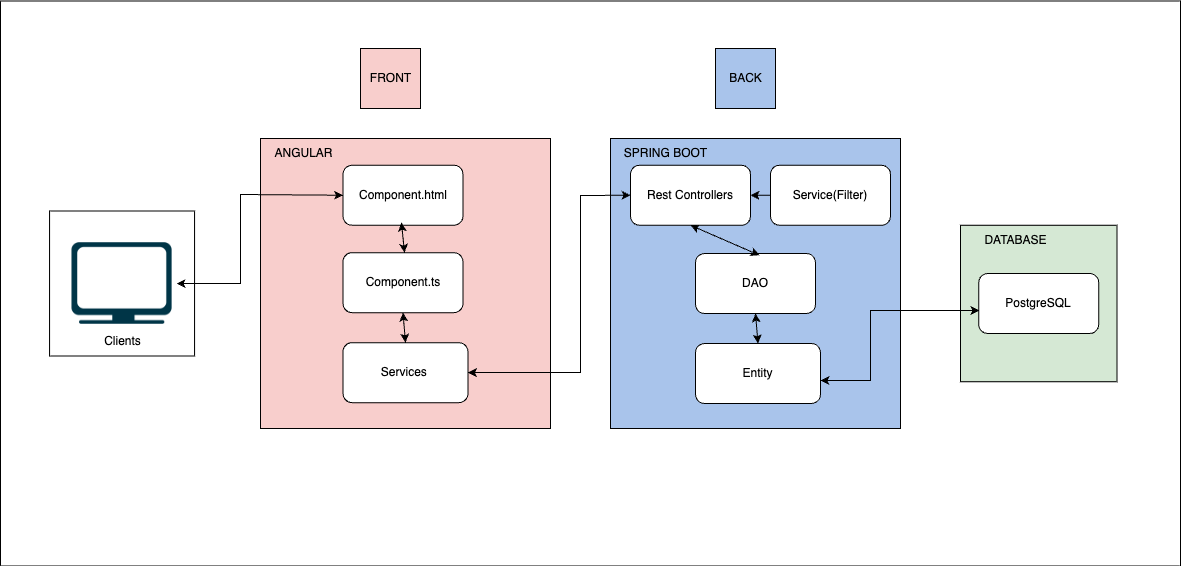

The diagram above was exported from draw.io. Its source (the exported page's mxGraphModel, read from the mxfile embedded in the PNG):
<mxGraphModel dx="3141" dy="1121" grid="1" gridSize="10" guides="1" tooltips="1" connect="1" arrows="1" fold="1" page="1" pageScale="1" pageWidth="827" pageHeight="1169" math="0" shadow="0">
  <root>
    <mxCell id="0" />
    <mxCell id="1" parent="0" />
    <mxCell id="8d2VbicAg9anVhpyNUOQ-7" value="" style="rounded=0;whiteSpace=wrap;html=1;" vertex="1" parent="1">
      <mxGeometry x="-160" y="32.5" width="1180" height="565" as="geometry" />
    </mxCell>
    <mxCell id="iuLZ6PP7oqChkT4p88FQ-34" value="" style="whiteSpace=wrap;html=1;aspect=fixed;" parent="1" vertex="1">
      <mxGeometry x="-110.93" y="242.5" width="145" height="145" as="geometry" />
    </mxCell>
    <mxCell id="iuLZ6PP7oqChkT4p88FQ-9" value="" style="whiteSpace=wrap;html=1;aspect=fixed;fillColor=#A9C4EB;" parent="1" vertex="1">
      <mxGeometry x="450" y="170" width="290" height="290" as="geometry" />
    </mxCell>
    <mxCell id="iuLZ6PP7oqChkT4p88FQ-10" value="Rest Controllers" style="rounded=1;whiteSpace=wrap;html=1;" parent="1" vertex="1">
      <mxGeometry x="470" y="196.75" width="120" height="60" as="geometry" />
    </mxCell>
    <mxCell id="iuLZ6PP7oqChkT4p88FQ-11" value="DAO" style="rounded=1;whiteSpace=wrap;html=1;" parent="1" vertex="1">
      <mxGeometry x="535" y="285" width="120" height="60" as="geometry" />
    </mxCell>
    <mxCell id="iuLZ6PP7oqChkT4p88FQ-12" value="Entity" style="rounded=1;whiteSpace=wrap;html=1;" parent="1" vertex="1">
      <mxGeometry x="535" y="375" width="125" height="60" as="geometry" />
    </mxCell>
    <mxCell id="iuLZ6PP7oqChkT4p88FQ-13" value="" style="whiteSpace=wrap;html=1;aspect=fixed;fillColor=#D5E8D4;" parent="1" vertex="1">
      <mxGeometry x="800" y="256.75" width="156.5" height="156.5" as="geometry" />
    </mxCell>
    <mxCell id="iuLZ6PP7oqChkT4p88FQ-15" style="edgeStyle=orthogonalEdgeStyle;rounded=0;orthogonalLoop=1;jettySize=auto;html=1;exitX=0;exitY=0.5;exitDx=0;exitDy=0;entryX=0;entryY=0.5;entryDx=0;entryDy=0;" parent="1" source="iuLZ6PP7oqChkT4p88FQ-14" target="iuLZ6PP7oqChkT4p88FQ-14" edge="1">
      <mxGeometry relative="1" as="geometry" />
    </mxCell>
    <mxCell id="iuLZ6PP7oqChkT4p88FQ-14" value="PostgreSQL" style="rounded=1;whiteSpace=wrap;html=1;" parent="1" vertex="1">
      <mxGeometry x="818.25" y="305" width="120" height="60" as="geometry" />
    </mxCell>
    <mxCell id="iuLZ6PP7oqChkT4p88FQ-17" value="" style="endArrow=classic;startArrow=classic;html=1;rounded=0;exitX=1;exitY=0.617;exitDx=0;exitDy=0;exitPerimeter=0;entryX=0.006;entryY=0.617;entryDx=0;entryDy=0;entryPerimeter=0;" parent="1" source="iuLZ6PP7oqChkT4p88FQ-12" target="iuLZ6PP7oqChkT4p88FQ-14" edge="1">
      <mxGeometry width="50" height="50" relative="1" as="geometry">
        <mxPoint x="650" y="410" as="sourcePoint" />
        <mxPoint x="760" y="342" as="targetPoint" />
        <Array as="points">
          <mxPoint x="710" y="412" />
          <mxPoint x="710" y="370" />
          <mxPoint x="710" y="342" />
        </Array>
      </mxGeometry>
    </mxCell>
    <mxCell id="iuLZ6PP7oqChkT4p88FQ-22" value="" style="endArrow=classic;startArrow=classic;html=1;rounded=0;exitX=0.5;exitY=0;exitDx=0;exitDy=0;entryX=0.5;entryY=1;entryDx=0;entryDy=0;" parent="1" source="iuLZ6PP7oqChkT4p88FQ-12" target="iuLZ6PP7oqChkT4p88FQ-11" edge="1">
      <mxGeometry width="50" height="50" relative="1" as="geometry">
        <mxPoint x="600" y="360" as="sourcePoint" />
        <mxPoint x="650" y="310" as="targetPoint" />
      </mxGeometry>
    </mxCell>
    <mxCell id="iuLZ6PP7oqChkT4p88FQ-23" value="" style="endArrow=classic;startArrow=classic;html=1;rounded=0;exitX=0.5;exitY=0;exitDx=0;exitDy=0;entryX=0.5;entryY=1;entryDx=0;entryDy=0;" parent="1" edge="1" target="iuLZ6PP7oqChkT4p88FQ-10">
      <mxGeometry width="50" height="50" relative="1" as="geometry">
        <mxPoint x="599" y="286.75" as="sourcePoint" />
        <mxPoint x="596" y="256.75" as="targetPoint" />
      </mxGeometry>
    </mxCell>
    <mxCell id="iuLZ6PP7oqChkT4p88FQ-24" value="" style="whiteSpace=wrap;html=1;aspect=fixed;fillColor=#F8CECC;" parent="1" vertex="1">
      <mxGeometry x="100" y="170" width="290" height="290" as="geometry" />
    </mxCell>
    <mxCell id="iuLZ6PP7oqChkT4p88FQ-25" value="Component.html" style="rounded=1;whiteSpace=wrap;html=1;" parent="1" vertex="1">
      <mxGeometry x="182.5" y="196.75" width="120" height="60" as="geometry" />
    </mxCell>
    <mxCell id="iuLZ6PP7oqChkT4p88FQ-26" value="Component.ts" style="rounded=1;whiteSpace=wrap;html=1;" parent="1" vertex="1">
      <mxGeometry x="182.5" y="284.13" width="120" height="60" as="geometry" />
    </mxCell>
    <mxCell id="iuLZ6PP7oqChkT4p88FQ-27" value="Services&amp;nbsp;" style="rounded=1;whiteSpace=wrap;html=1;" parent="1" vertex="1">
      <mxGeometry x="182.5" y="374.13" width="125" height="60" as="geometry" />
    </mxCell>
    <mxCell id="iuLZ6PP7oqChkT4p88FQ-28" value="" style="endArrow=classic;startArrow=classic;html=1;rounded=0;exitX=0.5;exitY=0;exitDx=0;exitDy=0;entryX=0.5;entryY=1;entryDx=0;entryDy=0;" parent="1" source="iuLZ6PP7oqChkT4p88FQ-27" target="iuLZ6PP7oqChkT4p88FQ-26" edge="1">
      <mxGeometry width="50" height="50" relative="1" as="geometry">
        <mxPoint x="610" y="370" as="sourcePoint" />
        <mxPoint x="660" y="320" as="targetPoint" />
      </mxGeometry>
    </mxCell>
    <mxCell id="iuLZ6PP7oqChkT4p88FQ-29" value="" style="endArrow=classic;startArrow=classic;html=1;rounded=0;exitX=0.5;exitY=0;exitDx=0;exitDy=0;entryX=0.5;entryY=1;entryDx=0;entryDy=0;" parent="1" edge="1">
      <mxGeometry width="50" height="50" relative="1" as="geometry">
        <mxPoint x="244" y="284.13" as="sourcePoint" />
        <mxPoint x="241" y="254.13" as="targetPoint" />
      </mxGeometry>
    </mxCell>
    <mxCell id="iuLZ6PP7oqChkT4p88FQ-30" value="" style="endArrow=classic;startArrow=classic;html=1;rounded=0;exitX=1;exitY=0.5;exitDx=0;exitDy=0;entryX=0;entryY=0.5;entryDx=0;entryDy=0;" parent="1" source="iuLZ6PP7oqChkT4p88FQ-27" target="iuLZ6PP7oqChkT4p88FQ-10" edge="1">
      <mxGeometry width="50" height="50" relative="1" as="geometry">
        <mxPoint x="330" y="400" as="sourcePoint" />
        <mxPoint x="380" y="350" as="targetPoint" />
        <Array as="points">
          <mxPoint x="420" y="404" />
          <mxPoint x="420" y="227" />
        </Array>
      </mxGeometry>
    </mxCell>
    <mxCell id="iuLZ6PP7oqChkT4p88FQ-31" value="" style="shape=image;verticalLabelPosition=bottom;labelBackgroundColor=default;verticalAlign=top;aspect=fixed;imageAspect=0;image=data:image/png,(base64 omitted: 4960 chars);" parent="1" vertex="1">
      <mxGeometry x="-93" y="260.43" width="109.13" height="109.13" as="geometry" />
    </mxCell>
    <mxCell id="iuLZ6PP7oqChkT4p88FQ-33" value="" style="endArrow=classic;startArrow=classic;html=1;rounded=0;entryX=0;entryY=0.5;entryDx=0;entryDy=0;exitX=1;exitY=0.5;exitDx=0;exitDy=0;" parent="1" source="iuLZ6PP7oqChkT4p88FQ-31" target="iuLZ6PP7oqChkT4p88FQ-25" edge="1">
      <mxGeometry width="50" height="50" relative="1" as="geometry">
        <mxPoint x="120" y="270" as="sourcePoint" />
        <mxPoint x="170" y="220" as="targetPoint" />
        <Array as="points">
          <mxPoint x="80" y="315" />
          <mxPoint x="80" y="226" />
        </Array>
      </mxGeometry>
    </mxCell>
    <mxCell id="iuLZ6PP7oqChkT4p88FQ-35" value="Clients" style="text;html=1;align=center;verticalAlign=middle;resizable=0;points=[];autosize=1;strokeColor=none;fillColor=none;" parent="1" vertex="1">
      <mxGeometry x="-68.43" y="357.5" width="60" height="30" as="geometry" />
    </mxCell>
    <mxCell id="iuLZ6PP7oqChkT4p88FQ-38" value="ANGULAR" style="text;html=1;align=center;verticalAlign=middle;resizable=0;points=[];autosize=1;strokeColor=none;fillColor=none;" parent="1" vertex="1">
      <mxGeometry x="102.5" y="170" width="80" height="30" as="geometry" />
    </mxCell>
    <mxCell id="iuLZ6PP7oqChkT4p88FQ-39" value="SPRING BOOT" style="text;html=1;align=center;verticalAlign=middle;resizable=0;points=[];autosize=1;strokeColor=none;fillColor=none;" parent="1" vertex="1">
      <mxGeometry x="450" y="170" width="110" height="30" as="geometry" />
    </mxCell>
    <mxCell id="iuLZ6PP7oqChkT4p88FQ-40" value="DATABASE" style="text;html=1;align=center;verticalAlign=middle;resizable=0;points=[];autosize=1;strokeColor=none;fillColor=none;" parent="1" vertex="1">
      <mxGeometry x="810" y="256.75" width="90" height="30" as="geometry" />
    </mxCell>
    <mxCell id="8d2VbicAg9anVhpyNUOQ-1" value="Service(Filter)" style="rounded=1;whiteSpace=wrap;html=1;" vertex="1" parent="1">
      <mxGeometry x="610" y="196.75" width="120" height="60" as="geometry" />
    </mxCell>
    <mxCell id="8d2VbicAg9anVhpyNUOQ-2" value="" style="endArrow=classic;html=1;rounded=0;exitX=0;exitY=0.5;exitDx=0;exitDy=0;entryX=1;entryY=0.5;entryDx=0;entryDy=0;" edge="1" parent="1" source="8d2VbicAg9anVhpyNUOQ-1" target="iuLZ6PP7oqChkT4p88FQ-10">
      <mxGeometry width="50" height="50" relative="1" as="geometry">
        <mxPoint x="320" y="570" as="sourcePoint" />
        <mxPoint x="370" y="520" as="targetPoint" />
      </mxGeometry>
    </mxCell>
    <mxCell id="8d2VbicAg9anVhpyNUOQ-4" value="" style="whiteSpace=wrap;html=1;aspect=fixed;fillColor=#F8CECC;" vertex="1" parent="1">
      <mxGeometry x="200" y="80" width="60" height="60" as="geometry" />
    </mxCell>
    <mxCell id="iuLZ6PP7oqChkT4p88FQ-36" value="FRONT" style="text;html=1;align=center;verticalAlign=middle;resizable=0;points=[];autosize=1;strokeColor=none;fillColor=none;" parent="1" vertex="1">
      <mxGeometry x="200" y="95" width="60" height="30" as="geometry" />
    </mxCell>
    <mxCell id="8d2VbicAg9anVhpyNUOQ-5" value="" style="whiteSpace=wrap;html=1;aspect=fixed;fillColor=#A9C4EB;" vertex="1" parent="1">
      <mxGeometry x="555" y="80" width="60" height="60" as="geometry" />
    </mxCell>
    <mxCell id="iuLZ6PP7oqChkT4p88FQ-37" value="BACK" style="text;html=1;align=center;verticalAlign=middle;resizable=0;points=[];autosize=1;strokeColor=none;fillColor=none;" parent="1" vertex="1">
      <mxGeometry x="555" y="95" width="60" height="30" as="geometry" />
    </mxCell>
  </root>
</mxGraphModel>